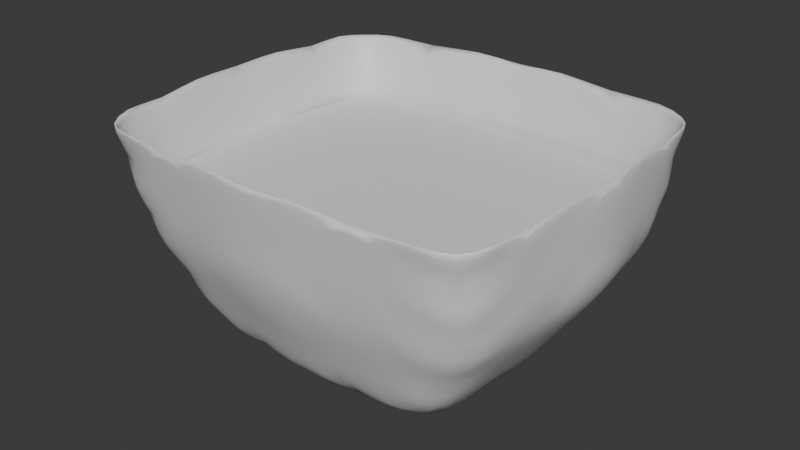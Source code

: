# Source: pot.blend  (saved by Blender 4.5.88; exported with 4.5.12 LTS)
import bpy
from mathutils import Matrix  # noqa: F401  (used for matrix-valued properties, if any)

bpy.ops.wm.read_factory_settings(use_empty=True)
scene = bpy.context.scene
scene.name = 'Scene'

# ---- collections
col_collection = bpy.data.collections.new('Collection'); scene.collection.children.link(col_collection)

# ---- materials (node trees are filled in below, after node groups)
mat_material = bpy.data.materials.new('Material')
mat_material.alpha_threshold = 0.0
mat_material.roughness = 0.5
mat_material.line_color = (0.0, 0.0, 0.0, 1.0)

# ---- material node trees
mat_material.use_nodes = True; mat_material.node_tree.nodes.clear()
_N = mat_material.node_tree.nodes; _L = mat_material.node_tree.links
n0 = _N.new('ShaderNodeOutputMaterial'); n0.name = 'Material Output'; n0.location = (200, 100)
n1 = _N.new('ShaderNodeBsdfPrincipled'); n1.name = 'Principled BSDF'; n1.location = (-200, 100)
n1.inputs[3].default_value = 1.45
_L.new(n1.outputs[0], n0.inputs[0])
n0.is_active_output = True

# ---- world
world_world = bpy.data.worlds.new('World'); scene.world = world_world
world_world.use_nodes = True; world_world.node_tree.nodes.clear()
_N = world_world.node_tree.nodes; _L = world_world.node_tree.links
n0 = _N.new('ShaderNodeOutputWorld'); n0.name = 'World Output'; n0.location = (200, 100)
n1 = _N.new('ShaderNodeBackground'); n1.name = 'Background'; n1.location = (-200, 100)
n1.inputs[0].default_value = (0.05088, 0.05088, 0.05088, 1.0)
_L.new(n1.outputs[0], n0.inputs[0])
n0.is_active_output = True
world_world.color = (0.05088, 0.05088, 0.05088)
world_world.sun_shadow_jitter_overblur = 0.0

# ---- meshes
me_cube = bpy.data.meshes.new('Cube')
me_cube.from_pydata([(1.232, 1.053, -0.2933), (0.948, 0.8889, -0.8333), (1.232, -1.053, -0.2933), (0.948, -0.8889, -0.8333), (-1.232, 1.053, -0.2933), (-0.948, 0.8889, -0.8333), (-1.232, -1.053, -0.2933), (-0.948, -0.8889, -0.8333), (-0.961, 0.0, -0.875), (0.0, 0.9167, -0.875), (1.41, 1.167, 0.0), (-1.41, -1.167, 0.0), (1.41, -1.167, 0.0), (-1.41, 1.167, 0.0), (0.0, -1.121, -0.2516), (1.298, 0.0, -0.2516), (0.0, -0.9167, -0.875), (-1.298, 0.0, -0.2516), (0.0, 1.121, -0.2516), (0.961, 0.0, -0.875), (0.0, 1.334, 0.0), (1.621, 0.0, 0.0), (0.0, 0.0, -1.0), (-1.621, 0.0, 0.0), (0.0, -1.334, 0.0), (0.0, -1.417, 0.875), (-1.511, -1.334, 0.8333), (1.594, 0.0, 0.875), (1.511, -1.334, 0.8333), (-1.594, 0.0, 0.875), (-1.511, 1.334, 0.8333), (0.0, 1.417, 0.875), (1.511, 1.334, 0.8333), (-0.9545, -0.4445, -0.8542), (-0.474, 0.9028, -0.8542), (1.179, 1.028, -0.4167), (-1.461, -1.25, 0.4167), (1.179, -1.028, -0.4167), (-1.179, 1.028, -0.4167), (-0.7554, -1.375, 0.8542), (1.553, -0.6668, 0.8542), (0.474, -0.9028, -0.8542), (-1.553, 0.6668, 0.8542), (0.7554, 1.375, 0.8542), (0.9545, 0.4445, -0.8542), (-0.9545, 0.4445, -0.8542), (0.474, 0.9028, -0.8542), (1.461, 1.25, 0.4167), (-1.179, -1.028, -0.4167), (1.461, -1.25, 0.4167), (-1.461, 1.25, 0.4167), (0.7554, -1.375, 0.8542), (1.553, 0.6668, 0.8542), (-0.474, -0.9028, -0.8542), (-1.553, -0.6668, 0.8542), (-0.7554, 1.375, 0.8542), (0.9545, -0.4445, -0.8542), (0.7052, 1.25, 0.0), (-0.7052, 1.25, 0.0), (0.0, 1.125, -0.4375), (0.0, 1.375, 0.4375), (1.516, -0.5834, 0.0), (1.516, 0.5834, 0.0), (1.291, 0.0, -0.4375), (1.608, 0.0, 0.4375), (0.0, -0.4583, -0.9375), (0.0, 0.4583, -0.9375), (-0.4805, 0.0, -0.9375), (0.4805, 0.0, -0.9375), (-1.516, 0.5834, 0.0), (-1.516, -0.5834, 0.0), (-1.291, 0.0, -0.4375), (-1.608, 0.0, 0.4375), (-0.7052, -1.25, 0.0), (0.7052, -1.25, 0.0), (0.0, -1.125, -0.4375), (0.0, -1.375, 0.4375), (-0.616, -1.087, -0.2724), (1.265, -0.5264, -0.2724), (-1.265, 0.5264, -0.2724), (0.616, 1.087, -0.2724), (0.616, -1.087, -0.2724), (1.265, 0.5264, -0.2724), (-1.265, -0.5264, -0.2724), (-0.616, 1.087, -0.2724), (0.0, -1.269, 0.3117), (-1.371, -1.193, 0.27), (1.446, 0.0, 0.3117), (1.371, -1.193, 0.27), (-1.446, 0.0, 0.3117), (-1.371, 1.193, 0.27), (0.0, 1.269, 0.3117), (1.371, 1.193, 0.27), (-0.6857, 1.231, 0.2909), (-1.409, -0.5966, 0.2909), (1.409, 0.5966, 0.2909), (0.6857, -1.231, 0.2909), (0.6857, 1.231, 0.2909), (-1.409, 0.5966, 0.2909), (1.409, -0.5966, 0.2909), (-0.6857, -1.231, 0.2909), (0.7303, -1.313, 0.4271), (0.5896, -1.076, -0.4271), (-0.5896, -1.076, -0.4271), (-1.534, -0.6251, 0.4271), (-1.235, -0.5139, -0.4271), (-1.235, 0.5139, -0.4271), (0.4772, 0.4514, -0.8958), (-0.4772, 0.4514, -0.8958), (-0.4772, -0.4514, -0.8958), (1.534, 0.6251, 0.4271), (1.235, 0.5139, -0.4271), (1.235, -0.5139, -0.4271), (-0.7303, 1.313, 0.4271), (-0.5896, 1.076, -0.4271), (0.5896, 1.076, -0.4271), (0.7303, 1.313, 0.4271), (1.534, -0.6251, 0.4271), (0.4772, -0.4514, -0.8958), (-1.534, 0.6251, 0.4271), (-0.7303, -1.313, 0.4271)], [], [(39, 36, 120), (42, 50, 119), (118, 3, 41), (40, 49, 117), (43, 47, 116), (57, 35, 115), (114, 20, 59), (55, 60, 113), (61, 37, 112), (62, 63, 111), (110, 27, 64), (65, 53, 109), (66, 67, 108), (44, 68, 107), (69, 38, 106), (70, 71, 105), (104, 29, 72), (73, 48, 103), (102, 24, 75), (51, 76, 101), (15, 18, 14), (86, 39, 100), (88, 40, 99), (90, 42, 98), (92, 43, 97), (96, 25, 51), (95, 27, 52), (94, 29, 54), (93, 31, 55), (90, 55, 30), (4, 93, 90), (84, 91, 93), (86, 54, 26), (6, 94, 86), (83, 89, 94), (92, 52, 32), (0, 95, 92), (82, 87, 95), (88, 51, 28), (2, 96, 88), (81, 85, 96), (97, 31, 91), (80, 91, 18), (0, 97, 80), (98, 29, 89), (79, 89, 17), (4, 98, 79), (99, 27, 87), (78, 87, 15), (2, 99, 78), (100, 25, 85), (77, 85, 14), (6, 100, 77), (74, 76, 24), (12, 101, 74), (49, 51, 101), (41, 75, 16), (3, 102, 41), (37, 74, 102), (103, 7, 53), (75, 53, 16), (24, 103, 75), (70, 72, 23), (11, 104, 70), (36, 54, 104), (33, 71, 8), (7, 105, 33), (48, 70, 105), (106, 5, 45), (71, 45, 8), (71, 69, 106), (66, 68, 22), (46, 66, 9), (1, 107, 46), (45, 67, 8), (5, 108, 45), (34, 66, 108), (109, 7, 33), (67, 33, 8), (67, 65, 109), (62, 64, 21), (10, 110, 62), (47, 52, 110), (44, 63, 19), (1, 111, 44), (35, 62, 111), (112, 3, 56), (63, 56, 19), (63, 61, 112), (58, 60, 20), (13, 113, 58), (50, 55, 113), (34, 59, 9), (5, 114, 34), (38, 58, 114), (115, 1, 46), (59, 46, 9), (20, 115, 59), (116, 10, 57), (60, 57, 20), (60, 43, 116), (117, 12, 61), (64, 61, 21), (27, 117, 64), (65, 41, 16), (68, 65, 22), (68, 56, 118), (119, 13, 69), (72, 69, 23), (29, 119, 72), (120, 11, 73), (76, 73, 24), (76, 39, 120), (39, 26, 36), (42, 30, 50), (118, 56, 3), (40, 28, 49), (43, 32, 47), (57, 10, 35), (114, 58, 20), (55, 31, 60), (61, 12, 37), (62, 21, 63), (110, 52, 27), (65, 16, 53), (66, 22, 67), (44, 19, 68), (69, 13, 38), (70, 23, 71), (104, 54, 29), (73, 11, 48), (102, 74, 24), (51, 25, 76), (80, 18, 15), (18, 84, 17), (14, 17, 77), (84, 4, 79), (79, 17, 84), (17, 83, 77), (83, 6, 77), (14, 81, 15), (81, 2, 78), (78, 15, 81), (15, 82, 80), (82, 0, 80), (17, 14, 18), (86, 26, 39), (88, 28, 40), (90, 30, 42), (92, 32, 43), (96, 85, 25), (95, 87, 27), (94, 89, 29), (93, 91, 31), (90, 93, 55), (4, 84, 93), (84, 18, 91), (86, 94, 54), (6, 83, 94), (83, 17, 89), (92, 95, 52), (0, 82, 95), (82, 15, 87), (88, 96, 51), (2, 81, 96), (81, 14, 85), (97, 43, 31), (80, 97, 91), (0, 92, 97), (98, 42, 29), (79, 98, 89), (4, 90, 98), (99, 40, 27), (78, 99, 87), (2, 88, 99), (100, 39, 25), (77, 100, 85), (6, 86, 100), (74, 101, 76), (12, 49, 101), (49, 28, 51), (41, 102, 75), (3, 37, 102), (37, 12, 74), (103, 48, 7), (75, 103, 53), (24, 73, 103), (70, 104, 72), (11, 36, 104), (36, 26, 54), (33, 105, 71), (7, 48, 105), (48, 11, 70), (106, 38, 5), (71, 106, 45), (71, 23, 69), (66, 107, 68), (46, 107, 66), (1, 44, 107), (45, 108, 67), (5, 34, 108), (34, 9, 66), (109, 53, 7), (67, 109, 33), (67, 22, 65), (62, 110, 64), (10, 47, 110), (47, 32, 52), (44, 111, 63), (1, 35, 111), (35, 10, 62), (112, 37, 3), (63, 112, 56), (63, 21, 61), (58, 113, 60), (13, 50, 113), (50, 30, 55), (34, 114, 59), (5, 38, 114), (38, 13, 58), (115, 35, 1), (59, 115, 46), (20, 57, 115), (116, 47, 10), (60, 116, 57), (60, 31, 43), (117, 49, 12), (64, 117, 61), (27, 40, 117), (65, 118, 41), (68, 118, 65), (68, 19, 56), (119, 50, 13), (72, 119, 69), (29, 42, 119), (120, 36, 11), (76, 120, 73), (76, 25, 39)])
me_cube.polygons.foreach_set('use_smooth', [True] * 238)
_uv = me_cube.uv_layers.new(name='UVMap')
_uv.uv.foreach_set('vector', [0.625, 0.9375, 0.5625, 1.0, 0.5625, 0.9375, 0.625, 0.1875, 0.5625, 0.25, 0.5625, 0.1875, 0.3125, 0.6875, 0.375, 0.75, 0.3125, 0.75, 0.625, 0.6875, 0.5625, 0.75, 0.5625, 0.6875, 0.625, 0.4375, 0.5625, 0.5, 0.5625, 0.4375, 0.5, 0.4375, 0.4375, 0.5, 0.4375, 0.4375, 0.4375, 0.3125, 0.5, 0.375, 0.4375, 0.375, 0.625, 0.3125, 0.5625, 0.375, 0.5625, 0.3125, 0.5, 0.6875, 0.4375, 0.75, 0.4375, 0.6875, 0.5, 0.5625, 0.4375, 0.625, 0.4375, 0.5625, 0.5625, 0.5625, 0.625, 0.625, 0.5625, 0.625, 0.25, 0.6875, 0.1875, 0.75, 0.1875, 0.6875, 0.25, 0.5625, 0.1875, 0.625, 0.1875, 0.5625, 0.375, 0.5625, 0.3125, 0.625, 0.3125, 0.5625, 0.5, 0.1875, 0.4375, 0.25, 0.4375, 0.1875, 0.5, 0.0625, 0.4375, 0.125, 0.4375, 0.0625, 0.5625, 0.0625, 0.625, 0.125, 0.5625, 0.125, 0.5, 0.9375, 0.4375, 1.0, 0.4375, 0.9375, 0.4375, 0.8125, 0.5, 0.875, 0.4375, 0.875, 0.625, 0.8125, 0.5625, 0.875, 0.5625, 0.8125, 0.647, 0.625, 0.75, 0.525, 0.75, 0.725, 0.8631, 0.7364, 0.8125, 0.75, 0.8065, 0.737, 0.6369, 0.7364, 0.625, 0.6875, 0.6365, 0.6807, 0.8631, 0.5136, 0.875, 0.5625, 0.8635, 0.5693, 0.6369, 0.5136, 0.6875, 0.5, 0.6935, 0.513, 0.6935, 0.737, 0.75, 0.75, 0.6875, 0.75, 0.6365, 0.5693, 0.625, 0.625, 0.625, 0.5625, 0.8635, 0.6807, 0.875, 0.625, 0.875, 0.6875, 0.8065, 0.513, 0.75, 0.5, 0.8125, 0.5, 0.8631, 0.5136, 0.8125, 0.5, 0.875, 0.5, 0.8511, 0.5271, 0.8065, 0.513, 0.8631, 0.5136, 0.8006, 0.5261, 0.75, 0.5125, 0.8065, 0.513, 0.8631, 0.7364, 0.875, 0.6875, 0.875, 0.75, 0.8511, 0.7229, 0.8635, 0.6807, 0.8631, 0.7364, 0.8521, 0.6739, 0.864, 0.625, 0.8635, 0.6807, 0.6369, 0.5136, 0.625, 0.5625, 0.625, 0.5, 0.6489, 0.5271, 0.6365, 0.5693, 0.6369, 0.5136, 0.6479, 0.5761, 0.636, 0.625, 0.6365, 0.5693, 0.6369, 0.7364, 0.6875, 0.75, 0.625, 0.75, 0.6489, 0.7229, 0.6935, 0.737, 0.6369, 0.7364, 0.6994, 0.7239, 0.75, 0.7375, 0.6935, 0.737, 0.6935, 0.513, 0.75, 0.5, 0.75, 0.5125, 0.6994, 0.5261, 0.75, 0.5125, 0.75, 0.525, 0.6489, 0.5271, 0.6935, 0.513, 0.6994, 0.5261, 0.8635, 0.5693, 0.875, 0.625, 0.864, 0.625, 0.8521, 0.5761, 0.864, 0.625, 0.853, 0.625, 0.8511, 0.5271, 0.8635, 0.5693, 0.8521, 0.5761, 0.6365, 0.6807, 0.625, 0.625, 0.636, 0.625, 0.6479, 0.6739, 0.636, 0.625, 0.647, 0.625, 0.6489, 0.7229, 0.6365, 0.6807, 0.6479, 0.6739, 0.8065, 0.737, 0.75, 0.75, 0.75, 0.7375, 0.8006, 0.7239, 0.75, 0.7375, 0.75, 0.725, 0.8511, 0.7229, 0.8065, 0.737, 0.8006, 0.7239, 0.5, 0.8125, 0.5625, 0.875, 0.5, 0.875, 0.5, 0.75, 0.5625, 0.8125, 0.5, 0.8125, 0.5625, 0.75, 0.625, 0.8125, 0.5625, 0.8125, 0.375, 0.8125, 0.4375, 0.875, 0.375, 0.875, 0.375, 0.75, 0.4375, 0.8125, 0.375, 0.8125, 0.4375, 0.75, 0.5, 0.8125, 0.4375, 0.8125, 0.4375, 0.9375, 0.375, 1.0, 0.375, 0.9375, 0.4375, 0.875, 0.375, 0.9375, 0.375, 0.875, 0.5, 0.875, 0.4375, 0.9375, 0.4375, 0.875, 0.5, 0.0625, 0.5625, 0.125, 0.5, 0.125, 0.5, 0.0, 0.5625, 0.0625, 0.5, 0.0625, 0.5625, 0.0, 0.625, 0.0625, 0.5625, 0.0625, 0.375, 0.0625, 0.4375, 0.125, 0.375, 0.125, 0.375, 0.0, 0.4375, 0.0625, 0.375, 0.0625, 0.4375, 0.0, 0.5, 0.0625, 0.4375, 0.0625, 0.4375, 0.1875, 0.375, 0.25, 0.375, 0.1875, 0.4375, 0.125, 0.375, 0.1875, 0.375, 0.125, 0.4375, 0.125, 0.5, 0.1875, 0.4375, 0.1875, 0.25, 0.5625, 0.3125, 0.625, 0.25, 0.625, 0.3125, 0.5, 0.25, 0.5625, 0.25, 0.5, 0.375, 0.5, 0.3125, 0.5625, 0.3125, 0.5, 0.125, 0.5625, 0.1875, 0.625, 0.125, 0.625, 0.125, 0.5, 0.1875, 0.5625, 0.125, 0.5625, 0.1875, 0.5, 0.25, 0.5625, 0.1875, 0.5625, 0.1875, 0.6875, 0.125, 0.75, 0.125, 0.6875, 0.1875, 0.625, 0.125, 0.6875, 0.125, 0.625, 0.1875, 0.625, 0.25, 0.6875, 0.1875, 0.6875, 0.5, 0.5625, 0.5625, 0.625, 0.5, 0.625, 0.5, 0.5, 0.5625, 0.5625, 0.5, 0.5625, 0.5625, 0.5, 0.625, 0.5625, 0.5625, 0.5625, 0.375, 0.5625, 0.4375, 0.625, 0.375, 0.625, 0.375, 0.5, 0.4375, 0.5625, 0.375, 0.5625, 0.4375, 0.5, 0.5, 0.5625, 0.4375, 0.5625, 0.4375, 0.6875, 0.375, 0.75, 0.375, 0.6875, 0.4375, 0.625, 0.375, 0.6875, 0.375, 0.625, 0.4375, 0.625, 0.5, 0.6875, 0.4375, 0.6875, 0.5, 0.3125, 0.5625, 0.375, 0.5, 0.375, 0.5, 0.25, 0.5625, 0.3125, 0.5, 0.3125, 0.5625, 0.25, 0.625, 0.3125, 0.5625, 0.3125, 0.375, 0.3125, 0.4375, 0.375, 0.375, 0.375, 0.375, 0.25, 0.4375, 0.3125, 0.375, 0.3125, 0.4375, 0.25, 0.5, 0.3125, 0.4375, 0.3125, 0.4375, 0.4375, 0.375, 0.5, 0.375, 0.4375, 0.4375, 0.375, 0.375, 0.4375, 0.375, 0.375, 0.5, 0.375, 0.4375, 0.4375, 0.4375, 0.375, 0.5625, 0.4375, 0.5, 0.5, 0.5, 0.4375, 0.5625, 0.375, 0.5, 0.4375, 0.5, 0.375, 0.5625, 0.375, 0.625, 0.4375, 0.5625, 0.4375, 0.5625, 0.6875, 0.5, 0.75, 0.5, 0.6875, 0.5625, 0.625, 0.5, 0.6875, 0.5, 0.625, 0.625, 0.625, 0.5625, 0.6875, 0.5625, 0.625, 0.25, 0.6875, 0.3125, 0.75, 0.25, 0.75, 0.3125, 0.625, 0.25, 0.6875, 0.25, 0.625, 0.3125, 0.625, 0.375, 0.6875, 0.3125, 0.6875, 0.5625, 0.1875, 0.5, 0.25, 0.5, 0.1875, 0.5625, 0.125, 0.5, 0.1875, 0.5, 0.125, 0.625, 0.125, 0.5625, 0.1875, 0.5625, 0.125, 0.5625, 0.9375, 0.5, 1.0, 0.5, 0.9375, 0.5625, 0.875, 0.5, 0.9375, 0.5, 0.875, 0.5625, 0.875, 0.625, 0.9375, 0.5625, 0.9375, 0.625, 0.9375, 0.625, 1.0, 0.5625, 1.0, 0.625, 0.1875, 0.625, 0.25, 0.5625, 0.25, 0.3125, 0.6875, 0.375, 0.6875, 0.375, 0.75, 0.625, 0.6875, 0.625, 0.75, 0.5625, 0.75, 0.625, 0.4375, 0.625, 0.5, 0.5625, 0.5, 0.5, 0.4375, 0.5, 0.5, 0.4375, 0.5, 0.4375, 0.3125, 0.5, 0.3125, 0.5, 0.375, 0.625, 0.3125, 0.625, 0.375, 0.5625, 0.375, 0.5, 0.6875, 0.5, 0.75, 0.4375, 0.75, 0.5, 0.5625, 0.5, 0.625, 0.4375, 0.625, 0.5625, 0.5625, 0.625, 0.5625, 0.625, 0.625, 0.25, 0.6875, 0.25, 0.75, 0.1875, 0.75, 0.25, 0.5625, 0.25, 0.625, 0.1875, 0.625, 0.375, 0.5625, 0.375, 0.625, 0.3125, 0.625, 0.5, 0.1875, 0.5, 0.25, 0.4375, 0.25, 0.5, 0.0625, 0.5, 0.125, 0.4375, 0.125, 0.5625, 0.0625, 0.625, 0.0625, 0.625, 0.125, 0.5, 0.9375, 0.5, 1.0, 0.4375, 1.0, 0.4375, 0.8125, 0.5, 0.8125, 0.5, 0.875, 0.625, 0.8125, 0.625, 0.875, 0.5625, 0.875, 0.6994, 0.5261, 0.75, 0.525, 0.647, 0.625, 0.75, 0.525, 0.8006, 0.5261, 0.853, 0.625, 0.75, 0.725, 0.853, 0.625, 0.8006, 0.7239, 0.8006, 0.5261, 0.8511, 0.5271, 0.8521, 0.5761, 0.8521, 0.5761, 0.853, 0.625, 0.8006, 0.5261, 0.853, 0.625, 0.8521, 0.6739, 0.8006, 0.7239, 0.8521, 0.6739, 0.8511, 0.7229, 0.8006, 0.7239, 0.75, 0.725, 0.6994, 0.7239, 0.647, 0.625, 0.6994, 0.7239, 0.6489, 0.7229, 0.6479, 0.6739, 0.6479, 0.6739, 0.647, 0.625, 0.6994, 0.7239, 0.647, 0.625, 0.6479, 0.5761, 0.6994, 0.5261, 0.6479, 0.5761, 0.6489, 0.5271, 0.6994, 0.5261, 0.853, 0.625, 0.75, 0.725, 0.75, 0.525, 0.8631, 0.7364, 0.875, 0.75, 0.8125, 0.75, 0.6369, 0.7364, 0.625, 0.75, 0.625, 0.6875, 0.8631, 0.5136, 0.875, 0.5, 0.875, 0.5625, 0.6369, 0.5136, 0.625, 0.5, 0.6875, 0.5, 0.6935, 0.737, 0.75, 0.7375, 0.75, 0.75, 0.6365, 0.5693, 0.636, 0.625, 0.625, 0.625, 0.8635, 0.6807, 0.864, 0.625, 0.875, 0.625, 0.8065, 0.513, 0.75, 0.5125, 0.75, 0.5, 0.8631, 0.5136, 0.8065, 0.513, 0.8125, 0.5, 0.8511, 0.5271, 0.8006, 0.5261, 0.8065, 0.513, 0.8006, 0.5261, 0.75, 0.525, 0.75, 0.5125, 0.8631, 0.7364, 0.8635, 0.6807, 0.875, 0.6875, 0.8511, 0.7229, 0.8521, 0.6739, 0.8635, 0.6807, 0.8521, 0.6739, 0.853, 0.625, 0.864, 0.625, 0.6369, 0.5136, 0.6365, 0.5693, 0.625, 0.5625, 0.6489, 0.5271, 0.6479, 0.5761, 0.6365, 0.5693, 0.6479, 0.5761, 0.647, 0.625, 0.636, 0.625, 0.6369, 0.7364, 0.6935, 0.737, 0.6875, 0.75, 0.6489, 0.7229, 0.6994, 0.7239, 0.6935, 0.737, 0.6994, 0.7239, 0.75, 0.725, 0.75, 0.7375, 0.6935, 0.513, 0.6875, 0.5, 0.75, 0.5, 0.6994, 0.5261, 0.6935, 0.513, 0.75, 0.5125, 0.6489, 0.5271, 0.6369, 0.5136, 0.6935, 0.513, 0.8635, 0.5693, 0.875, 0.5625, 0.875, 0.625, 0.8521, 0.5761, 0.8635, 0.5693, 0.864, 0.625, 0.8511, 0.5271, 0.8631, 0.5136, 0.8635, 0.5693, 0.6365, 0.6807, 0.625, 0.6875, 0.625, 0.625, 0.6479, 0.6739, 0.6365, 0.6807, 0.636, 0.625, 0.6489, 0.7229, 0.6369, 0.7364, 0.6365, 0.6807, 0.8065, 0.737, 0.8125, 0.75, 0.75, 0.75, 0.8006, 0.7239, 0.8065, 0.737, 0.75, 0.7375, 0.8511, 0.7229, 0.8631, 0.7364, 0.8065, 0.737, 0.5, 0.8125, 0.5625, 0.8125, 0.5625, 0.875, 0.5, 0.75, 0.5625, 0.75, 0.5625, 0.8125, 0.5625, 0.75, 0.625, 0.75, 0.625, 0.8125, 0.375, 0.8125, 0.4375, 0.8125, 0.4375, 0.875, 0.375, 0.75, 0.4375, 0.75, 0.4375, 0.8125, 0.4375, 0.75, 0.5, 0.75, 0.5, 0.8125, 0.4375, 0.9375, 0.4375, 1.0, 0.375, 1.0, 0.4375, 0.875, 0.4375, 0.9375, 0.375, 0.9375, 0.5, 0.875, 0.5, 0.9375, 0.4375, 0.9375, 0.5, 0.0625, 0.5625, 0.0625, 0.5625, 0.125, 0.5, 0.0, 0.5625, 0.0, 0.5625, 0.0625, 0.5625, 0.0, 0.625, 0.0, 0.625, 0.0625, 0.375, 0.0625, 0.4375, 0.0625, 0.4375, 0.125, 0.375, 0.0, 0.4375, 0.0, 0.4375, 0.0625, 0.4375, 0.0, 0.5, 0.0, 0.5, 0.0625, 0.4375, 0.1875, 0.4375, 0.25, 0.375, 0.25, 0.4375, 0.125, 0.4375, 0.1875, 0.375, 0.1875, 0.4375, 0.125, 0.5, 0.125, 0.5, 0.1875, 0.25, 0.5625, 0.3125, 0.5625, 0.3125, 0.625, 0.3125, 0.5, 0.3125, 0.5625, 0.25, 0.5625, 0.375, 0.5, 0.375, 0.5625, 0.3125, 0.5625, 0.125, 0.5625, 0.1875, 0.5625, 0.1875, 0.625, 0.125, 0.5, 0.1875, 0.5, 0.1875, 0.5625, 0.1875, 0.5, 0.25, 0.5, 0.25, 0.5625, 0.1875, 0.6875, 0.1875, 0.75, 0.125, 0.75, 0.1875, 0.625, 0.1875, 0.6875, 0.125, 0.6875, 0.1875, 0.625, 0.25, 0.625, 0.25, 0.6875, 0.5, 0.5625, 0.5625, 0.5625, 0.5625, 0.625, 0.5, 0.5, 0.5625, 0.5, 0.5625, 0.5625, 0.5625, 0.5, 0.625, 0.5, 0.625, 0.5625, 0.375, 0.5625, 0.4375, 0.5625, 0.4375, 0.625, 0.375, 0.5, 0.4375, 0.5, 0.4375, 0.5625, 0.4375, 0.5, 0.5, 0.5, 0.5, 0.5625, 0.4375, 0.6875, 0.4375, 0.75, 0.375, 0.75, 0.4375, 0.625, 0.4375, 0.6875, 0.375, 0.6875, 0.4375, 0.625, 0.5, 0.625, 0.5, 0.6875, 0.5, 0.3125, 0.5625, 0.3125, 0.5625, 0.375, 0.5, 0.25, 0.5625, 0.25, 0.5625, 0.3125, 0.5625, 0.25, 0.625, 0.25, 0.625, 0.3125, 0.375, 0.3125, 0.4375, 0.3125, 0.4375, 0.375, 0.375, 0.25, 0.4375, 0.25, 0.4375, 0.3125, 0.4375, 0.25, 0.5, 0.25, 0.5, 0.3125, 0.4375, 0.4375, 0.4375, 0.5, 0.375, 0.5, 0.4375, 0.375, 0.4375, 0.4375, 0.375, 0.4375, 0.5, 0.375, 0.5, 0.4375, 0.4375, 0.4375, 0.5625, 0.4375, 0.5625, 0.5, 0.5, 0.5, 0.5625, 0.375, 0.5625, 0.4375, 0.5, 0.4375, 0.5625, 0.375, 0.625, 0.375, 0.625, 0.4375, 0.5625, 0.6875, 0.5625, 0.75, 0.5, 0.75, 0.5625, 0.625, 0.5625, 0.6875, 0.5, 0.6875, 0.625, 0.625, 0.625, 0.6875, 0.5625, 0.6875, 0.25, 0.6875, 0.3125, 0.6875, 0.3125, 0.75, 0.3125, 0.625, 0.3125, 0.6875, 0.25, 0.6875, 0.3125, 0.625, 0.375, 0.625, 0.375, 0.6875, 0.5625, 0.1875, 0.5625, 0.25, 0.5, 0.25, 0.5625, 0.125, 0.5625, 0.1875, 0.5, 0.1875, 0.625, 0.125, 0.625, 0.1875, 0.5625, 0.1875, 0.5625, 0.9375, 0.5625, 1.0, 0.5, 1.0, 0.5625, 0.875, 0.5625, 0.9375, 0.5, 0.9375, 0.5625, 0.875, 0.625, 0.875, 0.625, 0.9375])
_ca = me_cube.color_attributes.new('Attribute', 'BYTE_COLOR', 'CORNER')
_ca.data.foreach_set('color', [0.1095, 0.05448, 0.02843, 1.0, 0.1095, 0.05448, 0.02843, 1.0, 0.1095, 0.05448, 0.02843, 1.0, 0.1095, 0.05448, 0.02843, 1.0, 0.1095, 0.05448, 0.02843, 1.0, 0.1095, 0.05448, 0.02843, 1.0, 0.1095, 0.05448, 0.02843, 1.0, 0.1095, 0.05448, 0.02843, 1.0, 0.1095, 0.05448, 0.02843, 1.0, 0.1095, 0.05448, 0.02843, 1.0, 0.1095, 0.05448, 0.02843, 1.0, 0.1095, 0.05448, 0.02843, 1.0, 0.1095, 0.05448, 0.02843, 1.0, 0.1095, 0.05448, 0.02843, 1.0, 0.1095, 0.05448, 0.02843, 1.0, 0.1095, 0.05448, 0.02843, 1.0, 0.1095, 0.05448, 0.02843, 1.0, 0.1095, 0.05448, 0.02843, 1.0, 0.1095, 0.05448, 0.02843, 1.0, 0.1095, 0.05448, 0.02843, 1.0, 0.1095, 0.05448, 0.02843, 1.0, 0.1095, 0.05448, 0.02843, 1.0, 0.1095, 0.05448, 0.02843, 1.0, 0.1095, 0.05448, 0.02843, 1.0, 0.1095, 0.05448, 0.02843, 1.0, 0.1095, 0.05448, 0.02843, 1.0, 0.1095, 0.05448, 0.02843, 1.0, 0.1095, 0.05448, 0.02843, 1.0, 0.1095, 0.05448, 0.02843, 1.0, 0.1095, 0.05448, 0.02843, 1.0, 0.1095, 0.05448, 0.02843, 1.0, 0.1095, 0.05448, 0.02843, 1.0, 0.1095, 0.05448, 0.02843, 1.0, 0.1095, 0.05448, 0.02843, 1.0, 0.1095, 0.05448, 0.02843, 1.0, 0.1095, 0.05448, 0.02843, 1.0, 0.1095, 0.05448, 0.02843, 1.0, 0.1095, 0.05448, 0.02843, 1.0, 0.1095, 0.05448, 0.02843, 1.0, 0.1095, 0.05448, 0.02843, 1.0, 0.1095, 0.05448, 0.02843, 1.0, 0.1095, 0.05448, 0.02843, 1.0, 0.1095, 0.05448, 0.02843, 1.0, 0.1095, 0.05448, 0.02843, 1.0, 0.1095, 0.05448, 0.02843, 1.0, 0.1095, 0.05448, 0.02843, 1.0, 0.1095, 0.05448, 0.02843, 1.0, 0.1095, 0.05448, 0.02843, 1.0, 0.1095, 0.05448, 0.02843, 1.0, 0.1095, 0.05448, 0.02843, 1.0, 0.1095, 0.05448, 0.02843, 1.0, 0.1095, 0.05448, 0.02843, 1.0, 0.1095, 0.05448, 0.02843, 1.0, 0.1095, 0.05448, 0.02843, 1.0, 0.1095, 0.05448, 0.02843, 1.0, 0.1095, 0.05448, 0.02843, 1.0, 0.1095, 0.05448, 0.02843, 1.0, 0.1095, 0.05448, 0.02843, 1.0, 0.1095, 0.05448, 0.02843, 1.0, 0.1095, 0.05448, 0.02843, 1.0, 0.1095, 0.05448, 0.02843, 1.0, 0.1095, 0.05448, 0.02843, 1.0, 0.1095, 0.05448, 0.02843, 1.0, 0.1095, 0.05448, 0.02843, 1.0, 0.1095, 0.05448, 0.02843, 1.0, 0.1095, 0.05448, 0.02843, 1.0, 0.1095, 0.05448, 0.02843, 1.0, 0.1095, 0.05448, 0.02843, 1.0, 0.1095, 0.05448, 0.02843, 1.0, 0.1095, 0.05448, 0.02843, 1.0, 0.1095, 0.05448, 0.02843, 1.0, 0.1095, 0.05448, 0.02843, 1.0, 0.1095, 0.05448, 0.02843, 1.0, 0.1095, 0.05448, 0.02843, 1.0, 0.1095, 0.05448, 0.02843, 1.0, 0.1095, 0.05448, 0.02843, 1.0, 0.1095, 0.05448, 0.02843, 1.0, 0.1095, 0.05448, 0.02843, 1.0, 0.1095, 0.05448, 0.02843, 1.0, 0.1095, 0.05448, 0.02843, 1.0, 0.1095, 0.05448, 0.02843, 1.0, 0.1095, 0.05448, 0.02843, 1.0, 0.1095, 0.05448, 0.02843, 1.0, 0.1095, 0.05448, 0.02843, 1.0, 0.1095, 0.05448, 0.02843, 1.0, 0.1095, 0.05448, 0.02843, 1.0, 0.1095, 0.05448, 0.02843, 1.0, 0.1095, 0.05448, 0.02843, 1.0, 0.1095, 0.05448, 0.02843, 1.0, 0.1095, 0.05448, 0.02843, 1.0, 0.1095, 0.05448, 0.02843, 1.0, 0.1095, 0.05448, 0.02843, 1.0, 0.1095, 0.05448, 0.02843, 1.0, 0.1095, 0.05448, 0.02843, 1.0, 0.1095, 0.05448, 0.02843, 1.0, 0.1095, 0.05448, 0.02843, 1.0, 0.1095, 0.05448, 0.02843, 1.0, 0.1095, 0.05448, 0.02843, 1.0, 0.1095, 0.05448, 0.02843, 1.0, 0.1095, 0.05448, 0.02843, 1.0, 0.1095, 0.05448, 0.02843, 1.0, 0.1095, 0.05448, 0.02843, 1.0, 0.1095, 0.05448, 0.02843, 1.0, 0.1095, 0.05448, 0.02843, 1.0, 0.1095, 0.05448, 0.02843, 1.0, 0.1095, 0.05448, 0.02843, 1.0, 0.1095, 0.05448, 0.02843, 1.0, 0.1095, 0.05448, 0.02843, 1.0, 0.1095, 0.05448, 0.02843, 1.0, 0.1095, 0.05448, 0.02843, 1.0, 0.1095, 0.05448, 0.02843, 1.0, 0.1095, 0.05448, 0.02843, 1.0, 0.1095, 0.05448, 0.02843, 1.0, 0.1095, 0.05448, 0.02843, 1.0, 0.1095, 0.05448, 0.02843, 1.0, 0.1095, 0.05448, 0.02843, 1.0, 0.1095, 0.05448, 0.02843, 1.0, 0.1095, 0.05448, 0.02843, 1.0, 0.1095, 0.05448, 0.02843, 1.0, 0.1095, 0.05448, 0.02843, 1.0, 0.1095, 0.05448, 0.02843, 1.0, 0.1095, 0.05448, 0.02843, 1.0, 0.1095, 0.05448, 0.02843, 1.0, 0.1095, 0.05448, 0.02843, 1.0, 0.1095, 0.05448, 0.02843, 1.0, 0.1095, 0.05448, 0.02843, 1.0, 0.1095, 0.05448, 0.02843, 1.0, 0.1095, 0.05448, 0.02843, 1.0, 0.1095, 0.05448, 0.02843, 1.0, 0.1095, 0.05448, 0.02843, 1.0, 0.1095, 0.05448, 0.02843, 1.0, 0.1095, 0.05448, 0.02843, 1.0, 0.1095, 0.05448, 0.02843, 1.0, 0.1095, 0.05448, 0.02843, 1.0, 0.1095, 0.05448, 0.02843, 1.0, 0.1095, 0.05448, 0.02843, 1.0, 0.1095, 0.05448, 0.02843, 1.0, 0.1095, 0.05448, 0.02843, 1.0, 0.1095, 0.05448, 0.02843, 1.0, 0.1095, 0.05448, 0.02843, 1.0, 0.1095, 0.05448, 0.02843, 1.0, 0.1095, 0.05448, 0.02843, 1.0, 0.1095, 0.05448, 0.02843, 1.0, 0.1095, 0.05448, 0.02843, 1.0, 0.1095, 0.05448, 0.02843, 1.0, 0.1095, 0.05448, 0.02843, 1.0, 0.1095, 0.05448, 0.02843, 1.0, 0.1095, 0.05448, 0.02843, 1.0, 0.1095, 0.05448, 0.02843, 1.0, 0.1095, 0.05448, 0.02843, 1.0, 0.1095, 0.05448, 0.02843, 1.0, 0.1095, 0.05448, 0.02843, 1.0, 0.1095, 0.05448, 0.02843, 1.0, 0.1095, 0.05448, 0.02843, 1.0, 0.1095, 0.05448, 0.02843, 1.0, 0.1095, 0.05448, 0.02843, 1.0, 0.1095, 0.05448, 0.02843, 1.0, 0.1095, 0.05448, 0.02843, 1.0, 0.1095, 0.05448, 0.02843, 1.0, 0.1095, 0.05448, 0.02843, 1.0, 0.1095, 0.05448, 0.02843, 1.0, 0.1095, 0.05448, 0.02843, 1.0, 0.1095, 0.05448, 0.02843, 1.0, 0.1095, 0.05448, 0.02843, 1.0, 0.1095, 0.05448, 0.02843, 1.0, 0.1095, 0.05448, 0.02843, 1.0, 0.1095, 0.05448, 0.02843, 1.0, 0.1095, 0.05448, 0.02843, 1.0, 0.1095, 0.05448, 0.02843, 1.0, 0.1095, 0.05448, 0.02843, 1.0, 0.1095, 0.05448, 0.02843, 1.0, 0.1095, 0.05448, 0.02843, 1.0, 0.1095, 0.05448, 0.02843, 1.0, 0.1095, 0.05448, 0.02843, 1.0, 0.1095, 0.05448, 0.02843, 1.0, 0.1095, 0.05448, 0.02843, 1.0, 0.1095, 0.05448, 0.02843, 1.0, 0.1095, 0.05448, 0.02843, 1.0, 0.1095, 0.05448, 0.02843, 1.0, 0.1095, 0.05448, 0.02843, 1.0, 0.1095, 0.05448, 0.02843, 1.0, 0.1095, 0.05448, 0.02843, 1.0, 0.1095, 0.05448, 0.02843, 1.0, 0.1095, 0.05448, 0.02843, 1.0, 0.1095, 0.05448, 0.02843, 1.0, 0.1095, 0.05448, 0.02843, 1.0, 0.1095, 0.05448, 0.02843, 1.0, 0.1095, 0.05448, 0.02843, 1.0, 0.1095, 0.05448, 0.02843, 1.0, 0.1095, 0.05448, 0.02843, 1.0, 0.1095, 0.05448, 0.02843, 1.0, 0.1095, 0.05448, 0.02843, 1.0, 0.1095, 0.05448, 0.02843, 1.0, 0.1095, 0.05448, 0.02843, 1.0, 0.1095, 0.05448, 0.02843, 1.0, 0.1095, 0.05448, 0.02843, 1.0, 0.1095, 0.05448, 0.02843, 1.0, 0.1095, 0.05448, 0.02843, 1.0, 0.1095, 0.05448, 0.02843, 1.0, 0.1095, 0.05448, 0.02843, 1.0, 0.1095, 0.05448, 0.02843, 1.0, 0.1095, 0.05448, 0.02843, 1.0, 0.1095, 0.05448, 0.02843, 1.0, 0.1095, 0.05448, 0.02843, 1.0, 0.1095, 0.05448, 0.02843, 1.0, 0.1095, 0.05448, 0.02843, 1.0, 0.1095, 0.05448, 0.02843, 1.0, 0.1095, 0.05448, 0.02843, 1.0, 0.1095, 0.05448, 0.02843, 1.0, 0.1095, 0.05448, 0.02843, 1.0, 0.1095, 0.05448, 0.02843, 1.0, 0.1095, 0.05448, 0.02843, 1.0, 0.1095, 0.05448, 0.02843, 1.0, 0.1095, 0.05448, 0.02843, 1.0, 0.1095, 0.05448, 0.02843, 1.0, 0.1095, 0.05448, 0.02843, 1.0, 0.1095, 0.05448, 0.02843, 1.0, 0.1095, 0.05448, 0.02843, 1.0, 0.1095, 0.05448, 0.02843, 1.0, 0.1095, 0.05448, 0.02843, 1.0, 0.1095, 0.05448, 0.02843, 1.0, 0.1095, 0.05448, 0.02843, 1.0, 0.1095, 0.05448, 0.02843, 1.0, 0.1095, 0.05448, 0.02843, 1.0, 0.1095, 0.05448, 0.02843, 1.0, 0.1095, 0.05448, 0.02843, 1.0, 0.1095, 0.05448, 0.02843, 1.0, 0.1095, 0.05448, 0.02843, 1.0, 0.1095, 0.05448, 0.02843, 1.0, 0.1095, 0.05448, 0.02843, 1.0, 0.1095, 0.05448, 0.02843, 1.0, 0.1095, 0.05448, 0.02843, 1.0, 0.1095, 0.05448, 0.02843, 1.0, 0.1095, 0.05448, 0.02843, 1.0, 0.1095, 0.05448, 0.02843, 1.0, 0.1095, 0.05448, 0.02843, 1.0, 0.1095, 0.05448, 0.02843, 1.0, 0.1095, 0.05448, 0.02843, 1.0, 0.1095, 0.05448, 0.02843, 1.0, 0.1095, 0.05448, 0.02843, 1.0, 0.1095, 0.05448, 0.02843, 1.0, 0.1095, 0.05448, 0.02843, 1.0, 0.1095, 0.05448, 0.02843, 1.0, 0.1095, 0.05448, 0.02843, 1.0, 0.1095, 0.05448, 0.02843, 1.0, 0.1095, 0.05448, 0.02843, 1.0, 0.1095, 0.05448, 0.02843, 1.0, 0.1095, 0.05448, 0.02843, 1.0, 0.1095, 0.05448, 0.02843, 1.0, 0.1095, 0.05448, 0.02843, 1.0, 0.1095, 0.05448, 0.02843, 1.0, 0.1095, 0.05448, 0.02843, 1.0, 0.1095, 0.05448, 0.02843, 1.0, 0.1095, 0.05448, 0.02843, 1.0, 0.1095, 0.05448, 0.02843, 1.0, 0.1095, 0.05448, 0.02843, 1.0, 0.1095, 0.05448, 0.02843, 1.0, 0.1095, 0.05448, 0.02843, 1.0, 0.1095, 0.05448, 0.02843, 1.0, 0.1095, 0.05448, 0.02843, 1.0, 0.1095, 0.05448, 0.02843, 1.0, 0.1095, 0.05448, 0.02843, 1.0, 0.1095, 0.05448, 0.02843, 1.0, 0.1095, 0.05448, 0.02843, 1.0, 0.1095, 0.05448, 0.02843, 1.0, 0.1095, 0.05448, 0.02843, 1.0, 0.1095, 0.05448, 0.02843, 1.0, 0.1095, 0.05448, 0.02843, 1.0, 0.1095, 0.05448, 0.02843, 1.0, 0.1095, 0.05448, 0.02843, 1.0, 0.1095, 0.05448, 0.02843, 1.0, 0.1095, 0.05448, 0.02843, 1.0, 0.1095, 0.05448, 0.02843, 1.0, 0.1095, 0.05448, 0.02843, 1.0, 0.1095, 0.05448, 0.02843, 1.0, 0.1095, 0.05448, 0.02843, 1.0, 0.1095, 0.05448, 0.02843, 1.0, 0.1095, 0.05448, 0.02843, 1.0, 0.1095, 0.05448, 0.02843, 1.0, 0.1095, 0.05448, 0.02843, 1.0, 0.1095, 0.05448, 0.02843, 1.0, 0.1095, 0.05448, 0.02843, 1.0, 0.1095, 0.05448, 0.02843, 1.0, 0.1095, 0.05448, 0.02843, 1.0, 0.1095, 0.05448, 0.02843, 1.0, 0.1095, 0.05448, 0.02843, 1.0, 0.1095, 0.05448, 0.02843, 1.0, 0.1095, 0.05448, 0.02843, 1.0, 0.1095, 0.05448, 0.02843, 1.0, 0.1095, 0.05448, 0.02843, 1.0, 0.1095, 0.05448, 0.02843, 1.0, 0.1095, 0.05448, 0.02843, 1.0, 0.1095, 0.05448, 0.02843, 1.0, 0.1095, 0.05448, 0.02843, 1.0, 0.1095, 0.05448, 0.02843, 1.0, 0.1095, 0.05448, 0.02843, 1.0, 0.1095, 0.05448, 0.02843, 1.0, 0.1095, 0.05448, 0.02843, 1.0, 0.1095, 0.05448, 0.02843, 1.0, 0.1095, 0.05448, 0.02843, 1.0, 0.1095, 0.05448, 0.02843, 1.0, 0.1095, 0.05448, 0.02843, 1.0, 0.1095, 0.05448, 0.02843, 1.0, 0.1095, 0.05448, 0.02843, 1.0, 0.1095, 0.05448, 0.02843, 1.0, 0.1095, 0.05448, 0.02843, 1.0, 0.1095, 0.05448, 0.02843, 1.0, 0.1095, 0.05448, 0.02843, 1.0, 0.1095, 0.05448, 0.02843, 1.0, 0.1095, 0.05448, 0.02843, 1.0, 0.1095, 0.05448, 0.02843, 1.0, 0.1095, 0.05448, 0.02843, 1.0, 0.1095, 0.05448, 0.02843, 1.0, 0.1095, 0.05448, 0.02843, 1.0, 0.1095, 0.05448, 0.02843, 1.0, 0.1095, 0.05448, 0.02843, 1.0, 0.1095, 0.05448, 0.02843, 1.0, 0.1095, 0.05448, 0.02843, 1.0, 0.1095, 0.05448, 0.02843, 1.0, 0.1095, 0.05448, 0.02843, 1.0, 0.1095, 0.05448, 0.02843, 1.0, 0.1095, 0.05448, 0.02843, 1.0, 0.1095, 0.05448, 0.02843, 1.0, 0.1095, 0.05448, 0.02843, 1.0, 0.1095, 0.05448, 0.02843, 1.0, 0.1095, 0.05448, 0.02843, 1.0, 0.1095, 0.05448, 0.02843, 1.0, 0.1095, 0.05448, 0.02843, 1.0, 0.1095, 0.05448, 0.02843, 1.0, 0.1095, 0.05448, 0.02843, 1.0, 0.1095, 0.05448, 0.02843, 1.0, 0.1095, 0.05448, 0.02843, 1.0, 0.1095, 0.05448, 0.02843, 1.0, 0.1095, 0.05448, 0.02843, 1.0, 0.1095, 0.05448, 0.02843, 1.0, 0.1095, 0.05448, 0.02843, 1.0, 0.1095, 0.05448, 0.02843, 1.0, 0.1095, 0.05448, 0.02843, 1.0, 0.1095, 0.05448, 0.02843, 1.0, 0.1095, 0.05448, 0.02843, 1.0, 0.1095, 0.05448, 0.02843, 1.0, 0.1095, 0.05448, 0.02843, 1.0, 0.1095, 0.05448, 0.02843, 1.0, 0.1095, 0.05448, 0.02843, 1.0, 0.1095, 0.05448, 0.02843, 1.0, 0.1095, 0.05448, 0.02843, 1.0, 0.1095, 0.05448, 0.02843, 1.0, 0.1095, 0.05448, 0.02843, 1.0, 0.1095, 0.05448, 0.02843, 1.0, 0.1095, 0.05448, 0.02843, 1.0, 0.1095, 0.05448, 0.02843, 1.0, 0.1095, 0.05448, 0.02843, 1.0, 0.1095, 0.05448, 0.02843, 1.0, 0.1095, 0.05448, 0.02843, 1.0, 0.1095, 0.05448, 0.02843, 1.0, 0.1095, 0.05448, 0.02843, 1.0, 0.1095, 0.05448, 0.02843, 1.0, 0.1095, 0.05448, 0.02843, 1.0, 0.1095, 0.05448, 0.02843, 1.0, 0.1095, 0.05448, 0.02843, 1.0, 0.1095, 0.05448, 0.02843, 1.0, 0.1095, 0.05448, 0.02843, 1.0, 0.1095, 0.05448, 0.02843, 1.0, 0.1095, 0.05448, 0.02843, 1.0, 0.1095, 0.05448, 0.02843, 1.0, 0.1095, 0.05448, 0.02843, 1.0, 0.1095, 0.05448, 0.02843, 1.0, 0.1095, 0.05448, 0.02843, 1.0, 0.1095, 0.05448, 0.02843, 1.0, 0.1095, 0.05448, 0.02843, 1.0, 0.1095, 0.05448, 0.02843, 1.0, 0.1095, 0.05448, 0.02843, 1.0, 0.1095, 0.05448, 0.02843, 1.0, 0.1095, 0.05448, 0.02843, 1.0, 0.1095, 0.05448, 0.02843, 1.0, 0.1095, 0.05448, 0.02843, 1.0, 0.1095, 0.05448, 0.02843, 1.0, 0.1095, 0.05448, 0.02843, 1.0, 0.1095, 0.05448, 0.02843, 1.0, 0.1095, 0.05448, 0.02843, 1.0, 0.1095, 0.05448, 0.02843, 1.0, 0.1095, 0.05448, 0.02843, 1.0, 0.1095, 0.05448, 0.02843, 1.0, 0.1095, 0.05448, 0.02843, 1.0, 0.1095, 0.05448, 0.02843, 1.0, 0.1095, 0.05448, 0.02843, 1.0, 0.1095, 0.05448, 0.02843, 1.0, 0.1095, 0.05448, 0.02843, 1.0, 0.1095, 0.05448, 0.02843, 1.0, 0.1095, 0.05448, 0.02843, 1.0, 0.1095, 0.05448, 0.02843, 1.0, 0.1095, 0.05448, 0.02843, 1.0, 0.1095, 0.05448, 0.02843, 1.0, 0.1095, 0.05448, 0.02843, 1.0, 0.1095, 0.05448, 0.02843, 1.0, 0.1095, 0.05448, 0.02843, 1.0, 0.1095, 0.05448, 0.02843, 1.0, 0.1095, 0.05448, 0.02843, 1.0, 0.1095, 0.05448, 0.02843, 1.0, 0.1095, 0.05448, 0.02843, 1.0, 0.1095, 0.05448, 0.02843, 1.0, 0.1095, 0.05448, 0.02843, 1.0, 0.1095, 0.05448, 0.02843, 1.0, 0.1095, 0.05448, 0.02843, 1.0, 0.1095, 0.05448, 0.02843, 1.0, 0.1095, 0.05448, 0.02843, 1.0, 0.1095, 0.05448, 0.02843, 1.0, 0.1095, 0.05448, 0.02843, 1.0, 0.1095, 0.05448, 0.02843, 1.0, 0.1095, 0.05448, 0.02843, 1.0, 0.1095, 0.05448, 0.02843, 1.0, 0.1095, 0.05448, 0.02843, 1.0, 0.1095, 0.05448, 0.02843, 1.0, 0.1095, 0.05448, 0.02843, 1.0, 0.1095, 0.05448, 0.02843, 1.0, 0.1095, 0.05448, 0.02843, 1.0, 0.1095, 0.05448, 0.02843, 1.0, 0.1095, 0.05448, 0.02843, 1.0, 0.1095, 0.05448, 0.02843, 1.0, 0.1095, 0.05448, 0.02843, 1.0, 0.1095, 0.05448, 0.02843, 1.0, 0.1095, 0.05448, 0.02843, 1.0, 0.1095, 0.05448, 0.02843, 1.0, 0.1095, 0.05448, 0.02843, 1.0, 0.1095, 0.05448, 0.02843, 1.0, 0.1095, 0.05448, 0.02843, 1.0, 0.1095, 0.05448, 0.02843, 1.0, 0.1095, 0.05448, 0.02843, 1.0, 0.1095, 0.05448, 0.02843, 1.0, 0.1095, 0.05448, 0.02843, 1.0, 0.1095, 0.05448, 0.02843, 1.0, 0.1095, 0.05448, 0.02843, 1.0, 0.1095, 0.05448, 0.02843, 1.0, 0.1095, 0.05448, 0.02843, 1.0, 0.1095, 0.05448, 0.02843, 1.0, 0.1095, 0.05448, 0.02843, 1.0, 0.1095, 0.05448, 0.02843, 1.0, 0.1095, 0.05448, 0.02843, 1.0, 0.1095, 0.05448, 0.02843, 1.0, 0.1095, 0.05448, 0.02843, 1.0, 0.1095, 0.05448, 0.02843, 1.0, 0.1095, 0.05448, 0.02843, 1.0, 0.1095, 0.05448, 0.02843, 1.0, 0.1095, 0.05448, 0.02843, 1.0, 0.1095, 0.05448, 0.02843, 1.0, 0.1095, 0.05448, 0.02843, 1.0, 0.1095, 0.05448, 0.02843, 1.0, 0.1095, 0.05448, 0.02843, 1.0, 0.1095, 0.05448, 0.02843, 1.0, 0.1095, 0.05448, 0.02843, 1.0, 0.1095, 0.05448, 0.02843, 1.0, 0.1095, 0.05448, 0.02843, 1.0, 0.1095, 0.05448, 0.02843, 1.0, 0.1095, 0.05448, 0.02843, 1.0, 0.1095, 0.05448, 0.02843, 1.0, 0.1095, 0.05448, 0.02843, 1.0, 0.1095, 0.05448, 0.02843, 1.0, 0.1095, 0.05448, 0.02843, 1.0, 0.1095, 0.05448, 0.02843, 1.0, 0.1095, 0.05448, 0.02843, 1.0, 0.1095, 0.05448, 0.02843, 1.0, 0.1095, 0.05448, 0.02843, 1.0, 0.1095, 0.05448, 0.02843, 1.0, 0.1095, 0.05448, 0.02843, 1.0, 0.1095, 0.05448, 0.02843, 1.0, 0.1095, 0.05448, 0.02843, 1.0, 0.1095, 0.05448, 0.02843, 1.0, 0.1095, 0.05448, 0.02843, 1.0, 0.1095, 0.05448, 0.02843, 1.0, 0.1095, 0.05448, 0.02843, 1.0, 0.1095, 0.05448, 0.02843, 1.0, 0.1095, 0.05448, 0.02843, 1.0, 0.1095, 0.05448, 0.02843, 1.0, 0.1095, 0.05448, 0.02843, 1.0, 0.1095, 0.05448, 0.02843, 1.0, 0.1095, 0.05448, 0.02843, 1.0, 0.1095, 0.05448, 0.02843, 1.0, 0.1095, 0.05448, 0.02843, 1.0, 0.1095, 0.05448, 0.02843, 1.0, 0.1095, 0.05448, 0.02843, 1.0, 0.1095, 0.05448, 0.02843, 1.0, 0.1095, 0.05448, 0.02843, 1.0, 0.1095, 0.05448, 0.02843, 1.0, 0.1095, 0.05448, 0.02843, 1.0, 0.1095, 0.05448, 0.02843, 1.0, 0.1095, 0.05448, 0.02843, 1.0, 0.1095, 0.05448, 0.02843, 1.0, 0.1095, 0.05448, 0.02843, 1.0, 0.1095, 0.05448, 0.02843, 1.0, 0.1095, 0.05448, 0.02843, 1.0, 0.1095, 0.05448, 0.02843, 1.0, 0.1095, 0.05448, 0.02843, 1.0, 0.1095, 0.05448, 0.02843, 1.0, 0.1095, 0.05448, 0.02843, 1.0, 0.1095, 0.05448, 0.02843, 1.0, 0.1095, 0.05448, 0.02843, 1.0, 0.1095, 0.05448, 0.02843, 1.0, 0.1095, 0.05448, 0.02843, 1.0, 0.1095, 0.05448, 0.02843, 1.0, 0.1095, 0.05448, 0.02843, 1.0, 0.1095, 0.05448, 0.02843, 1.0, 0.1095, 0.05448, 0.02843, 1.0, 0.1095, 0.05448, 0.02843, 1.0, 0.1095, 0.05448, 0.02843, 1.0, 0.1095, 0.05448, 0.02843, 1.0, 0.1095, 0.05448, 0.02843, 1.0, 0.1095, 0.05448, 0.02843, 1.0, 0.1095, 0.05448, 0.02843, 1.0, 0.1095, 0.05448, 0.02843, 1.0, 0.1095, 0.05448, 0.02843, 1.0, 0.1095, 0.05448, 0.02843, 1.0, 0.1095, 0.05448, 0.02843, 1.0, 0.1095, 0.05448, 0.02843, 1.0, 0.1095, 0.05448, 0.02843, 1.0, 0.1095, 0.05448, 0.02843, 1.0, 0.1095, 0.05448, 0.02843, 1.0, 0.1095, 0.05448, 0.02843, 1.0, 0.1095, 0.05448, 0.02843, 1.0, 0.1095, 0.05448, 0.02843, 1.0, 0.1095, 0.05448, 0.02843, 1.0, 0.1095, 0.05448, 0.02843, 1.0, 0.1095, 0.05448, 0.02843, 1.0, 0.1095, 0.05448, 0.02843, 1.0, 0.1095, 0.05448, 0.02843, 1.0, 0.1095, 0.05448, 0.02843, 1.0, 0.1095, 0.05448, 0.02843, 1.0, 0.1095, 0.05448, 0.02843, 1.0, 0.1095, 0.05448, 0.02843, 1.0, 0.1095, 0.05448, 0.02843, 1.0, 0.1095, 0.05448, 0.02843, 1.0, 0.1095, 0.05448, 0.02843, 1.0, 0.1095, 0.05448, 0.02843, 1.0, 0.1095, 0.05448, 0.02843, 1.0, 0.1095, 0.05448, 0.02843, 1.0, 0.1095, 0.05448, 0.02843, 1.0, 0.1095, 0.05448, 0.02843, 1.0, 0.1095, 0.05448, 0.02843, 1.0, 0.1095, 0.05448, 0.02843, 1.0, 0.1095, 0.05448, 0.02843, 1.0, 0.1095, 0.05448, 0.02843, 1.0, 0.1095, 0.05448, 0.02843, 1.0, 0.1095, 0.05448, 0.02843, 1.0, 0.1095, 0.05448, 0.02843, 1.0, 0.1095, 0.05448, 0.02843, 1.0, 0.1095, 0.05448, 0.02843, 1.0, 0.1095, 0.05448, 0.02843, 1.0, 0.1095, 0.05448, 0.02843, 1.0, 0.1095, 0.05448, 0.02843, 1.0, 0.1095, 0.05448, 0.02843, 1.0, 0.1095, 0.05448, 0.02843, 1.0, 0.1095, 0.05448, 0.02843, 1.0, 0.1095, 0.05448, 0.02843, 1.0, 0.1095, 0.05448, 0.02843, 1.0, 0.1095, 0.05448, 0.02843, 1.0, 0.1095, 0.05448, 0.02843, 1.0, 0.1095, 0.05448, 0.02843, 1.0, 0.1095, 0.05448, 0.02843, 1.0, 0.1095, 0.05448, 0.02843, 1.0, 0.1095, 0.05448, 0.02843, 1.0, 0.1095, 0.05448, 0.02843, 1.0, 0.1095, 0.05448, 0.02843, 1.0, 0.1095, 0.05448, 0.02843, 1.0, 0.1095, 0.05448, 0.02843, 1.0, 0.1095, 0.05448, 0.02843, 1.0, 0.1095, 0.05448, 0.02843, 1.0, 0.1095, 0.05448, 0.02843, 1.0, 0.1095, 0.05448, 0.02843, 1.0, 0.1095, 0.05448, 0.02843, 1.0, 0.1095, 0.05448, 0.02843, 1.0, 0.1095, 0.05448, 0.02843, 1.0, 0.1095, 0.05448, 0.02843, 1.0, 0.1095, 0.05448, 0.02843, 1.0, 0.1095, 0.05448, 0.02843, 1.0, 0.1095, 0.05448, 0.02843, 1.0, 0.1095, 0.05448, 0.02843, 1.0, 0.1095, 0.05448, 0.02843, 1.0, 0.1095, 0.05448, 0.02843, 1.0, 0.1095, 0.05448, 0.02843, 1.0, 0.1095, 0.05448, 0.02843, 1.0, 0.1095, 0.05448, 0.02843, 1.0, 0.1095, 0.05448, 0.02843, 1.0, 0.1095, 0.05448, 0.02843, 1.0, 0.1095, 0.05448, 0.02843, 1.0, 0.1095, 0.05448, 0.02843, 1.0, 0.1095, 0.05448, 0.02843, 1.0, 0.1095, 0.05448, 0.02843, 1.0, 0.1095, 0.05448, 0.02843, 1.0, 0.1095, 0.05448, 0.02843, 1.0, 0.1095, 0.05448, 0.02843, 1.0, 0.1095, 0.05448, 0.02843, 1.0, 0.1095, 0.05448, 0.02843, 1.0, 0.1095, 0.05448, 0.02843, 1.0, 0.1095, 0.05448, 0.02843, 1.0, 0.1095, 0.05448, 0.02843, 1.0, 0.1095, 0.05448, 0.02843, 1.0, 0.1095, 0.05448, 0.02843, 1.0, 0.1095, 0.05448, 0.02843, 1.0, 0.1095, 0.05448, 0.02843, 1.0, 0.1095, 0.05448, 0.02843, 1.0, 0.1095, 0.05448, 0.02843, 1.0, 0.1095, 0.05448, 0.02843, 1.0, 0.1095, 0.05448, 0.02843, 1.0, 0.1095, 0.05448, 0.02843, 1.0, 0.1095, 0.05448, 0.02843, 1.0, 0.1095, 0.05448, 0.02843, 1.0, 0.1095, 0.05448, 0.02843, 1.0, 0.1095, 0.05448, 0.02843, 1.0, 0.1095, 0.05448, 0.02843, 1.0, 0.1095, 0.05448, 0.02843, 1.0, 0.1095, 0.05448, 0.02843, 1.0, 0.1095, 0.05448, 0.02843, 1.0, 0.1095, 0.05448, 0.02843, 1.0, 0.1095, 0.05448, 0.02843, 1.0, 0.1095, 0.05448, 0.02843, 1.0, 0.1095, 0.05448, 0.02843, 1.0, 0.1095, 0.05448, 0.02843, 1.0, 0.1095, 0.05448, 0.02843, 1.0, 0.1095, 0.05448, 0.02843, 1.0, 0.1095, 0.05448, 0.02843, 1.0, 0.1095, 0.05448, 0.02843, 1.0, 0.1095, 0.05448, 0.02843, 1.0, 0.1095, 0.05448, 0.02843, 1.0, 0.1095, 0.05448, 0.02843, 1.0, 0.1095, 0.05448, 0.02843, 1.0, 0.1095, 0.05448, 0.02843, 1.0, 0.1095, 0.05448, 0.02843, 1.0, 0.1095, 0.05448, 0.02843, 1.0, 0.1095, 0.05448, 0.02843, 1.0, 0.1095, 0.05448, 0.02843, 1.0, 0.1095, 0.05448, 0.02843, 1.0, 0.1095, 0.05448, 0.02843, 1.0, 0.1095, 0.05448, 0.02843, 1.0, 0.1095, 0.05448, 0.02843, 1.0, 0.1095, 0.05448, 0.02843, 1.0, 0.1095, 0.05448, 0.02843, 1.0, 0.1095, 0.05448, 0.02843, 1.0, 0.1095, 0.05448, 0.02843, 1.0, 0.1095, 0.05448, 0.02843, 1.0, 0.1095, 0.05448, 0.02843, 1.0, 0.1095, 0.05448, 0.02843, 1.0, 0.1095, 0.05448, 0.02843, 1.0, 0.1095, 0.05448, 0.02843, 1.0, 0.1095, 0.05448, 0.02843, 1.0, 0.1095, 0.05448, 0.02843, 1.0, 0.1095, 0.05448, 0.02843, 1.0, 0.1095, 0.05448, 0.02843, 1.0, 0.1095, 0.05448, 0.02843, 1.0, 0.1095, 0.05448, 0.02843, 1.0, 0.1095, 0.05448, 0.02843, 1.0, 0.1095, 0.05448, 0.02843, 1.0, 0.1095, 0.05448, 0.02843, 1.0, 0.1095, 0.05448, 0.02843, 1.0, 0.1095, 0.05448, 0.02843, 1.0, 0.1095, 0.05448, 0.02843, 1.0, 0.1095, 0.05448, 0.02843, 1.0, 0.1095, 0.05448, 0.02843, 1.0, 0.1095, 0.05448, 0.02843, 1.0, 0.1095, 0.05448, 0.02843, 1.0, 0.1095, 0.05448, 0.02843, 1.0, 0.1095, 0.05448, 0.02843, 1.0, 0.1095, 0.05448, 0.02843, 1.0, 0.1095, 0.05448, 0.02843, 1.0, 0.1095, 0.05448, 0.02843, 1.0, 0.1095, 0.05448, 0.02843, 1.0, 0.1095, 0.05448, 0.02843, 1.0, 0.1095, 0.05448, 0.02843, 1.0, 0.1095, 0.05448, 0.02843, 1.0, 0.1095, 0.05448, 0.02843, 1.0, 0.1095, 0.05448, 0.02843, 1.0, 0.1095, 0.05448, 0.02843, 1.0, 0.1095, 0.05448, 0.02843, 1.0, 0.1095, 0.05448, 0.02843, 1.0, 0.1095, 0.05448, 0.02843, 1.0, 0.1095, 0.05448, 0.02843, 1.0, 0.1095, 0.05448, 0.02843, 1.0, 0.1095, 0.05448, 0.02843, 1.0, 0.1095, 0.05448, 0.02843, 1.0, 0.1095, 0.05448, 0.02843, 1.0, 0.1095, 0.05448, 0.02843, 1.0, 0.1095, 0.05448, 0.02843, 1.0, 0.1095, 0.05448, 0.02843, 1.0, 0.1095, 0.05448, 0.02843, 1.0, 0.1095, 0.05448, 0.02843, 1.0, 0.1095, 0.05448, 0.02843, 1.0, 0.1095, 0.05448, 0.02843, 1.0, 0.1095, 0.05448, 0.02843, 1.0, 0.1095, 0.05448, 0.02843, 1.0, 0.1095, 0.05448, 0.02843, 1.0, 0.1095, 0.05448, 0.02843, 1.0, 0.1095, 0.05448, 0.02843, 1.0, 0.1095, 0.05448, 0.02843, 1.0, 0.1095, 0.05448, 0.02843, 1.0, 0.1095, 0.05448, 0.02843, 1.0, 0.1095, 0.05448, 0.02843, 1.0, 0.1095, 0.05448, 0.02843, 1.0, 0.1095, 0.05448, 0.02843, 1.0, 0.1095, 0.05448, 0.02843, 1.0, 0.1095, 0.05448, 0.02843, 1.0, 0.1095, 0.05448, 0.02843, 1.0, 0.1095, 0.05448, 0.02843, 1.0, 0.1095, 0.05448, 0.02843, 1.0, 0.1095, 0.05448, 0.02843, 1.0, 0.1095, 0.05448, 0.02843, 1.0, 0.1095, 0.05448, 0.02843, 1.0, 0.1095, 0.05448, 0.02843, 1.0, 0.1095, 0.05448, 0.02843, 1.0, 0.1095, 0.05448, 0.02843, 1.0, 0.1095, 0.05448, 0.02843, 1.0, 0.1095, 0.05448, 0.02843, 1.0, 0.1095, 0.05448, 0.02843, 1.0, 0.1095, 0.05448, 0.02843, 1.0, 0.1095, 0.05448, 0.02843, 1.0, 0.1095, 0.05448, 0.02843, 1.0, 0.1095, 0.05448, 0.02843, 1.0])
me_cube.materials.append(mat_material)
me_cube.use_mirror_vertex_groups = False
me_cube.update()
me_cube_001 = bpy.data.meshes.new('Cube.001')
me_cube_001.from_pydata([(-0.8072, -0.8072, -1.0), (-1.0, -1.0, 1.0), (-0.8072, 0.8072, -1.0), (-1.0, 1.0, 1.0), (0.8072, -0.8072, -1.0), (1.0, -1.0, 1.0), (0.8072, 0.8072, -1.0), (1.0, 1.0, 1.0), (-0.8072, 0.0, -1.0), (-0.9036, -0.9036, 0.0), (-1.111, 0.0, 1.0), (-0.9036, 0.9036, 0.0), (0.0, 0.8072, -1.0), (0.0, 1.116, 1.0), (0.9036, 0.9036, 0.0), (0.8072, 0.0, -1.0), (1.111, 0.0, 1.0), (0.9036, -0.9036, 0.0), (0.0, -0.8072, -1.0), (0.0, -1.116, 1.0), (0.0, 0.0, 1.0), (0.0, 0.0, -1.0), (0.0, -0.9036, 0.0), (0.9036, 0.0, 0.0), (0.0, 0.9036, 0.0), (-0.9036, 0.0, 0.0)], [], [(25, 10, 3, 11), (24, 13, 7, 14), (23, 16, 5, 17), (22, 19, 1, 9), (21, 15, 4, 18), (20, 10, 1, 19), (16, 20, 19, 5), (7, 13, 20, 16), (13, 3, 10, 20), (8, 21, 18, 0), (2, 12, 21, 8), (12, 6, 15, 21), (18, 22, 9, 0), (4, 17, 22, 18), (17, 5, 19, 22), (15, 23, 17, 4), (6, 14, 23, 15), (14, 7, 16, 23), (12, 24, 14, 6), (2, 11, 24, 12), (11, 3, 13, 24), (8, 25, 11, 2), (0, 9, 25, 8), (9, 1, 10, 25)])
_uv = me_cube_001.uv_layers.new(name='UVMap')
_uv.uv.foreach_set('vector', [0.5, 0.125, 0.625, 0.125, 0.625, 0.25, 0.5, 0.25, 0.5, 0.375, 0.625, 0.375, 0.625, 0.5, 0.5, 0.5, 0.5, 0.625, 0.625, 0.625, 0.625, 0.75, 0.5, 0.75, 0.5, 0.875, 0.625, 0.875, 0.625, 1.0, 0.5, 1.0, 0.25, 0.625, 0.375, 0.625, 0.375, 0.75, 0.25, 0.75, 0.75, 0.625, 0.875, 0.625, 0.875, 0.75, 0.75, 0.75, 0.625, 0.625, 0.75, 0.625, 0.75, 0.75, 0.625, 0.75, 0.625, 0.5, 0.75, 0.5, 0.75, 0.625, 0.625, 0.625, 0.75, 0.5, 0.875, 0.5, 0.875, 0.625, 0.75, 0.625, 0.125, 0.625, 0.25, 0.625, 0.25, 0.75, 0.125, 0.75, 0.125, 0.5, 0.25, 0.5, 0.25, 0.625, 0.125, 0.625, 0.25, 0.5, 0.375, 0.5, 0.375, 0.625, 0.25, 0.625, 0.375, 0.875, 0.5, 0.875, 0.5, 1.0, 0.375, 1.0, 0.375, 0.75, 0.5, 0.75, 0.5, 0.875, 0.375, 0.875, 0.5, 0.75, 0.625, 0.75, 0.625, 0.875, 0.5, 0.875, 0.375, 0.625, 0.5, 0.625, 0.5, 0.75, 0.375, 0.75, 0.375, 0.5, 0.5, 0.5, 0.5, 0.625, 0.375, 0.625, 0.5, 0.5, 0.625, 0.5, 0.625, 0.625, 0.5, 0.625, 0.375, 0.375, 0.5, 0.375, 0.5, 0.5, 0.375, 0.5, 0.375, 0.25, 0.5, 0.25, 0.5, 0.375, 0.375, 0.375, 0.5, 0.25, 0.625, 0.25, 0.625, 0.375, 0.5, 0.375, 0.375, 0.125, 0.5, 0.125, 0.5, 0.25, 0.375, 0.25, 0.375, 0.0, 0.5, 0.0, 0.5, 0.125, 0.375, 0.125, 0.5, 0.0, 0.625, 0.0, 0.625, 0.125, 0.5, 0.125])
_ca = me_cube_001.color_attributes.new('Attribute', 'BYTE_COLOR', 'CORNER')
_ca.data.foreach_set('color', [0.8388, 0.5841, 0.2582, 1.0, 0.8388, 0.5841, 0.2582, 1.0, 0.8388, 0.5841, 0.2582, 1.0, 0.8388, 0.5841, 0.2582, 1.0, 0.8388, 0.5841, 0.2582, 1.0, 0.8388, 0.5841, 0.2582, 1.0, 0.8388, 0.5841, 0.2582, 1.0, 0.8388, 0.5841, 0.2582, 1.0, 0.8388, 0.5841, 0.2582, 1.0, 0.8388, 0.5841, 0.2582, 1.0, 0.8388, 0.5841, 0.2582, 1.0, 0.8388, 0.5841, 0.2582, 1.0, 0.8388, 0.5841, 0.2582, 1.0, 0.8388, 0.5841, 0.2582, 0.8, 0.8388, 0.5841, 0.2582, 1.0, 0.8388, 0.5841, 0.2582, 1.0, 0.8388, 0.5841, 0.2582, 1.0, 0.8388, 0.5841, 0.2582, 1.0, 0.8388, 0.5841, 0.2582, 1.0, 0.8388, 0.5841, 0.2582, 1.0, 0.8388, 0.5841, 0.2582, 1.0, 0.8388, 0.5841, 0.2582, 1.0, 0.8388, 0.5841, 0.2582, 1.0, 0.8388, 0.5841, 0.2582, 0.8, 0.8388, 0.5841, 0.2582, 1.0, 0.8388, 0.5841, 0.2582, 1.0, 0.8388, 0.5841, 0.2582, 0.8, 0.8388, 0.5841, 0.2582, 1.0, 0.8388, 0.5841, 0.2582, 1.0, 0.8388, 0.5841, 0.2582, 1.0, 0.8388, 0.5841, 0.2582, 1.0, 0.8388, 0.5841, 0.2582, 1.0, 0.8388, 0.5841, 0.2582, 1.0, 0.8388, 0.5841, 0.2582, 1.0, 0.8388, 0.5841, 0.2582, 1.0, 0.8388, 0.5841, 0.2582, 1.0, 0.8388, 0.5841, 0.2582, 1.0, 0.8388, 0.5841, 0.2582, 1.0, 0.8388, 0.5841, 0.2582, 1.0, 0.8388, 0.5841, 0.2582, 1.0, 0.8388, 0.5841, 0.2582, 1.0, 0.8388, 0.5841, 0.2582, 1.0, 0.8388, 0.5841, 0.2582, 1.0, 0.8388, 0.5841, 0.2582, 1.0, 0.8388, 0.5841, 0.2582, 1.0, 0.8388, 0.5841, 0.2582, 1.0, 0.8388, 0.5841, 0.2582, 1.0, 0.8388, 0.5841, 0.2582, 1.0, 0.8388, 0.5841, 0.2582, 1.0, 0.8388, 0.5841, 0.2582, 1.0, 0.8388, 0.5841, 0.2582, 1.0, 0.8388, 0.5841, 0.2582, 1.0, 0.8388, 0.5841, 0.2582, 1.0, 0.8388, 0.5841, 0.2582, 1.0, 0.8388, 0.5841, 0.2582, 1.0, 0.8388, 0.5841, 0.2582, 1.0, 0.8388, 0.5841, 0.2582, 1.0, 0.8388, 0.5841, 0.2582, 1.0, 0.8388, 0.5841, 0.2582, 0.8, 0.8388, 0.5841, 0.2582, 1.0, 0.8388, 0.5841, 0.2582, 1.0, 0.8388, 0.5841, 0.2582, 1.0, 0.8388, 0.5841, 0.2582, 1.0, 0.8388, 0.5841, 0.2582, 1.0, 0.8388, 0.5841, 0.2582, 1.0, 0.8388, 0.5841, 0.2582, 1.0, 0.8388, 0.5841, 0.2582, 1.0, 0.8388, 0.5841, 0.2582, 1.0, 0.8388, 0.5841, 0.2582, 1.0, 0.8388, 0.5841, 0.2582, 1.0, 0.8388, 0.5841, 0.2582, 1.0, 0.8388, 0.5841, 0.2582, 1.0, 0.8388, 0.5841, 0.2582, 1.0, 0.8388, 0.5841, 0.2582, 1.0, 0.8388, 0.5841, 0.2582, 1.0, 0.8388, 0.5841, 0.2582, 1.0, 0.8388, 0.5841, 0.2582, 1.0, 0.8388, 0.5841, 0.2582, 1.0, 0.8388, 0.5841, 0.2582, 1.0, 0.8388, 0.5841, 0.2582, 1.0, 0.8388, 0.5841, 0.2582, 1.0, 0.8388, 0.5841, 0.2582, 1.0, 0.8388, 0.5841, 0.2582, 1.0, 0.8388, 0.5841, 0.2582, 1.0, 0.8388, 0.5841, 0.2582, 1.0, 0.8388, 0.5841, 0.2582, 1.0, 0.8388, 0.5841, 0.2582, 1.0, 0.8388, 0.5841, 0.2582, 1.0, 0.8388, 0.5841, 0.2582, 1.0, 0.8388, 0.5841, 0.2582, 1.0, 0.8388, 0.5841, 0.2582, 1.0, 0.8388, 0.5841, 0.2582, 1.0, 0.8388, 0.5841, 0.2582, 1.0, 0.8388, 0.5841, 0.2582, 1.0, 0.8388, 0.5841, 0.2582, 1.0, 0.8388, 0.5841, 0.2582, 1.0])
me_cube_001.update()

# ---- objects
ob_pot_root = bpy.data.objects.new('pot_root', me_cube)
ob_cube = bpy.data.objects.new('Cube', me_cube_001)

# ---- transforms, parenting, visibility, modifiers, constraints
ob_pot_root.location = (0.0, 0.0, 0.917)
ob_pot_root.lock_rotations_4d = False
ob_pot_root.empty_display_type = 'ARROWS'
ob_pot_root.lineart.crease_threshold = 0.0
_m = ob_pot_root.modifiers.new('Subdivision', 'SUBSURF')
ob_cube.parent = ob_pot_root
ob_cube.location = (0.0, 0.0, 0.0)
ob_cube.scale = (1.312, 1.06, 0.2659)

# ---- collection membership
col_collection.objects.link(ob_pot_root)
col_collection.objects.link(ob_cube)

# ---- scene / render settings (as saved in the file)
scene.frame_start = 1; scene.frame_end = 250; scene.frame_set(1)
scene.render.engine = 'BLENDER_EEVEE_NEXT'
bpy.context.view_layer.update()

# ---- added for rendering (the .blend has no active camera and no usable light): camera, sun
cam_auto = bpy.data.cameras.new('AutoCamera')
cam_auto.lens = 50.0
cam_auto.sensor_width = 36.0
cam_auto.clip_end = 1000.0
ob_auto_camera = bpy.data.objects.new('AutoCamera', cam_auto)
scene.collection.objects.link(ob_auto_camera)
ob_auto_camera.location = (4.34597, -5.21516, 4.33125)
ob_auto_camera.rotation_euler = (1.09748, -7.21219e-08, 0.694738)
scene.camera = ob_auto_camera
light_auto_sun = bpy.data.lights.new('AutoSun', 'SUN')
light_auto_sun.energy = 3.0
light_auto_sun.angle = 0.0523599
ob_auto_sun = bpy.data.objects.new('AutoSun', light_auto_sun)
scene.collection.objects.link(ob_auto_sun)
ob_auto_sun.rotation_euler = (0.872665, 0.174533, 0.523599)
bpy.context.view_layer.update()

